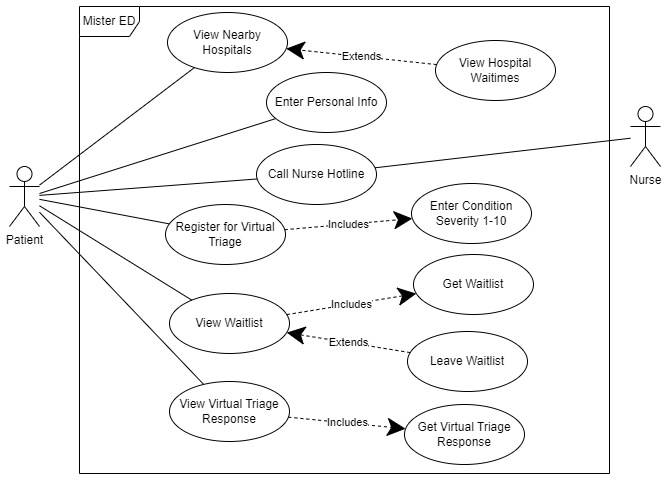

The diagram above was exported from draw.io. Its source (the exported page's mxGraphModel, read from the mxfile embedded in the PNG):
<mxGraphModel dx="1194" dy="750" grid="0" gridSize="10" guides="1" tooltips="1" connect="1" arrows="1" fold="1" page="1" pageScale="1" pageWidth="850" pageHeight="1100" math="0" shadow="0">
  <root>
    <mxCell id="0" />
    <mxCell id="1" parent="0" />
    <mxCell id="nqFmswFfyf5B56kGS30E-1" value="Patient" style="shape=umlActor;verticalLabelPosition=bottom;verticalAlign=top;html=1;outlineConnect=0;" parent="1" vertex="1">
      <mxGeometry x="79" y="322" width="30" height="60" as="geometry" />
    </mxCell>
    <mxCell id="nqFmswFfyf5B56kGS30E-14" value="Call Nurse Hotline" style="ellipse;whiteSpace=wrap;html=1;" parent="1" vertex="1">
      <mxGeometry x="326" y="300" width="120" height="60" as="geometry" />
    </mxCell>
    <mxCell id="nqFmswFfyf5B56kGS30E-15" value="" style="endArrow=none;html=1;rounded=0;" parent="1" source="nqFmswFfyf5B56kGS30E-1" target="nqFmswFfyf5B56kGS30E-14" edge="1">
      <mxGeometry width="50" height="50" relative="1" as="geometry">
        <mxPoint x="119" y="365" as="sourcePoint" />
        <mxPoint x="284" y="400" as="targetPoint" />
      </mxGeometry>
    </mxCell>
    <mxCell id="nqFmswFfyf5B56kGS30E-16" value="Nurse" style="shape=umlActor;verticalLabelPosition=bottom;verticalAlign=top;html=1;" parent="1" vertex="1">
      <mxGeometry x="700" y="262" width="30" height="60" as="geometry" />
    </mxCell>
    <mxCell id="nqFmswFfyf5B56kGS30E-17" value="" style="endArrow=none;html=1;rounded=0;" parent="1" source="nqFmswFfyf5B56kGS30E-14" target="nqFmswFfyf5B56kGS30E-16" edge="1">
      <mxGeometry width="50" height="50" relative="1" as="geometry">
        <mxPoint x="119" y="370" as="sourcePoint" />
        <mxPoint x="299" y="470" as="targetPoint" />
      </mxGeometry>
    </mxCell>
    <mxCell id="nqFmswFfyf5B56kGS30E-18" value="Register for Virtual Triage" style="ellipse;whiteSpace=wrap;html=1;" parent="1" vertex="1">
      <mxGeometry x="235" y="360" width="120" height="60" as="geometry" />
    </mxCell>
    <mxCell id="nqFmswFfyf5B56kGS30E-19" value="" style="endArrow=none;html=1;rounded=0;" parent="1" source="nqFmswFfyf5B56kGS30E-1" target="nqFmswFfyf5B56kGS30E-18" edge="1">
      <mxGeometry width="50" height="50" relative="1" as="geometry">
        <mxPoint x="119" y="370" as="sourcePoint" />
        <mxPoint x="299" y="470" as="targetPoint" />
      </mxGeometry>
    </mxCell>
    <mxCell id="nqFmswFfyf5B56kGS30E-20" value="Enter Condition Severity 1-10" style="ellipse;whiteSpace=wrap;html=1;" parent="1" vertex="1">
      <mxGeometry x="481" y="339" width="120" height="60" as="geometry" />
    </mxCell>
    <mxCell id="nqFmswFfyf5B56kGS30E-21" value="Includes" style="endArrow=classic;endSize=16;endFill=1;html=1;rounded=0;dashed=1;" parent="1" source="nqFmswFfyf5B56kGS30E-18" target="nqFmswFfyf5B56kGS30E-20" edge="1">
      <mxGeometry width="160" relative="1" as="geometry">
        <mxPoint x="299" y="452" as="sourcePoint" />
        <mxPoint x="459" y="572" as="targetPoint" />
      </mxGeometry>
    </mxCell>
    <mxCell id="nqFmswFfyf5B56kGS30E-22" value="View Waitlist" style="ellipse;whiteSpace=wrap;html=1;" parent="1" vertex="1">
      <mxGeometry x="239" y="449" width="120" height="60" as="geometry" />
    </mxCell>
    <mxCell id="nqFmswFfyf5B56kGS30E-23" value="" style="endArrow=none;html=1;rounded=0;" parent="1" source="nqFmswFfyf5B56kGS30E-1" target="nqFmswFfyf5B56kGS30E-22" edge="1">
      <mxGeometry width="50" height="50" relative="1" as="geometry">
        <mxPoint x="119" y="375" as="sourcePoint" />
        <mxPoint x="310" y="546" as="targetPoint" />
      </mxGeometry>
    </mxCell>
    <mxCell id="nqFmswFfyf5B56kGS30E-24" value="Get Waitlist" style="ellipse;whiteSpace=wrap;html=1;" parent="1" vertex="1">
      <mxGeometry x="483" y="410" width="120" height="60" as="geometry" />
    </mxCell>
    <mxCell id="nqFmswFfyf5B56kGS30E-25" value="Includes" style="endArrow=classic;endSize=16;endFill=1;html=1;rounded=0;dashed=1;" parent="1" source="nqFmswFfyf5B56kGS30E-22" target="nqFmswFfyf5B56kGS30E-24" edge="1">
      <mxGeometry width="160" relative="1" as="geometry">
        <mxPoint x="492" y="511" as="sourcePoint" />
        <mxPoint x="409" y="572" as="targetPoint" />
      </mxGeometry>
    </mxCell>
    <mxCell id="nqFmswFfyf5B56kGS30E-26" value="Mister ED" style="shape=umlFrame;whiteSpace=wrap;html=1;pointerEvents=0;" parent="1" vertex="1">
      <mxGeometry x="149" y="162" width="530" height="467" as="geometry" />
    </mxCell>
    <mxCell id="nqFmswFfyf5B56kGS30E-27" value="View Virtual Triage Response" style="ellipse;whiteSpace=wrap;html=1;" parent="1" vertex="1">
      <mxGeometry x="239" y="537" width="120" height="60" as="geometry" />
    </mxCell>
    <mxCell id="nqFmswFfyf5B56kGS30E-28" value="" style="endArrow=none;html=1;rounded=0;" parent="1" source="nqFmswFfyf5B56kGS30E-1" target="nqFmswFfyf5B56kGS30E-27" edge="1">
      <mxGeometry width="50" height="50" relative="1" as="geometry">
        <mxPoint x="119" y="381" as="sourcePoint" />
        <mxPoint x="317" y="634" as="targetPoint" />
      </mxGeometry>
    </mxCell>
    <mxCell id="nqFmswFfyf5B56kGS30E-29" value="Get Virtual Triage Response" style="ellipse;whiteSpace=wrap;html=1;" parent="1" vertex="1">
      <mxGeometry x="474" y="560" width="120" height="60" as="geometry" />
    </mxCell>
    <mxCell id="nqFmswFfyf5B56kGS30E-30" value="Includes" style="endArrow=classic;endSize=16;endFill=1;html=1;rounded=0;dashed=1;" parent="1" source="nqFmswFfyf5B56kGS30E-27" target="nqFmswFfyf5B56kGS30E-29" edge="1">
      <mxGeometry width="160" relative="1" as="geometry">
        <mxPoint x="395" y="651" as="sourcePoint" />
        <mxPoint x="483" y="633" as="targetPoint" />
      </mxGeometry>
    </mxCell>
    <mxCell id="nqFmswFfyf5B56kGS30E-31" value="View Nearby Hospitals" style="ellipse;whiteSpace=wrap;html=1;" parent="1" vertex="1">
      <mxGeometry x="237" y="168" width="120" height="60" as="geometry" />
    </mxCell>
    <mxCell id="nqFmswFfyf5B56kGS30E-32" value="" style="endArrow=none;html=1;rounded=0;" parent="1" source="nqFmswFfyf5B56kGS30E-1" target="nqFmswFfyf5B56kGS30E-31" edge="1">
      <mxGeometry width="50" height="50" relative="1" as="geometry">
        <mxPoint x="379" y="622" as="sourcePoint" />
        <mxPoint x="429" y="572" as="targetPoint" />
      </mxGeometry>
    </mxCell>
    <mxCell id="nqFmswFfyf5B56kGS30E-33" value="View Hospital Waitimes" style="ellipse;whiteSpace=wrap;html=1;" parent="1" vertex="1">
      <mxGeometry x="505" y="196" width="120" height="60" as="geometry" />
    </mxCell>
    <mxCell id="nqFmswFfyf5B56kGS30E-34" value="Extends" style="endArrow=classic;endSize=16;endFill=1;html=1;rounded=0;dashed=1;" parent="1" source="nqFmswFfyf5B56kGS30E-33" target="nqFmswFfyf5B56kGS30E-31" edge="1">
      <mxGeometry width="160" relative="1" as="geometry">
        <mxPoint x="501" y="210" as="sourcePoint" />
        <mxPoint x="387" y="254" as="targetPoint" />
      </mxGeometry>
    </mxCell>
    <mxCell id="nqFmswFfyf5B56kGS30E-35" value="Leave Waitlist" style="ellipse;whiteSpace=wrap;html=1;" parent="1" vertex="1">
      <mxGeometry x="477" y="487" width="120" height="60" as="geometry" />
    </mxCell>
    <mxCell id="nqFmswFfyf5B56kGS30E-36" value="Extends" style="endArrow=classic;endSize=16;endFill=1;html=1;rounded=0;dashed=1;" parent="1" source="nqFmswFfyf5B56kGS30E-35" target="nqFmswFfyf5B56kGS30E-22" edge="1">
      <mxGeometry width="160" relative="1" as="geometry">
        <mxPoint x="499" y="265" as="sourcePoint" />
        <mxPoint x="399" y="269" as="targetPoint" />
      </mxGeometry>
    </mxCell>
    <mxCell id="4ebT-KzieVDqmpHbGTex-2" style="rounded=0;orthogonalLoop=1;jettySize=auto;html=1;endArrow=none;endFill=0;" parent="1" source="4ebT-KzieVDqmpHbGTex-1" edge="1">
      <mxGeometry relative="1" as="geometry">
        <mxPoint x="109" y="349" as="targetPoint" />
      </mxGeometry>
    </mxCell>
    <mxCell id="4ebT-KzieVDqmpHbGTex-1" value="Enter Personal Info" style="ellipse;whiteSpace=wrap;html=1;" parent="1" vertex="1">
      <mxGeometry x="336" y="228" width="120" height="60" as="geometry" />
    </mxCell>
  </root>
</mxGraphModel>